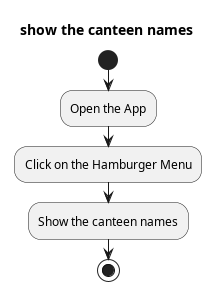

The diagram above was rendered by PlantUML. Its source (embedded in the PNG):
@startuml
Title "show the canteen names"
start
:Open the App;
:Click on the Hamburger Menu;
:Show the canteen names;
stop
@enduml